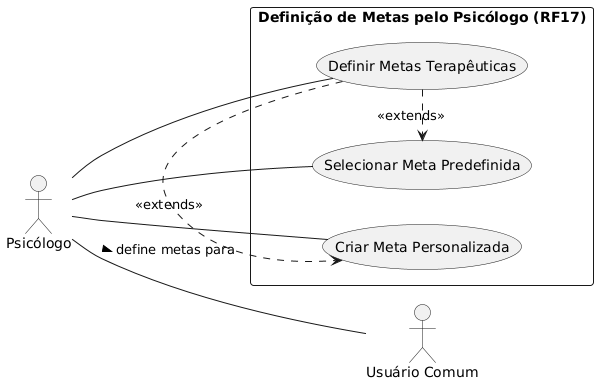

The diagram above was rendered by PlantUML. Its source (embedded in the PNG):
@startuml
left to right direction

actor "Psicólogo" as Psychologist
actor "Usuário Comum" as User

rectangle "Definição de Metas pelo Psicólogo (RF17)" {
  usecase "Definir Metas Terapêuticas" as RF17_main

  ' O Psicólogo seleciona metas predefinidas oferecidas pelo sistema
  usecase "Selecionar Meta Predefinida" as RF17_uc_select_predefined
  ' O Psicólogo cria metas personalizadas
  usecase "Criar Meta Personalizada" as RF17_uc_create_custom
}

' Psicólogo inicia a definição de metas terapêuticas
Psychologist -- RF17_main

' A definição de metas pode ser estendida pela seleção de uma meta predefinida ou pela criação de uma meta personalizada
RF17_main .> RF17_uc_select_predefined : <<extends>>
RF17_main .> RF17_uc_create_custom : <<extends>>

' O Psicólogo interage diretamente com as opções de seleção/criação
Psychologist -- RF17_uc_select_predefined
Psychologist -- RF17_uc_create_custom

' O psicólogo define metas para o usuário comum
Psychologist -- User : define metas para >
@enduml